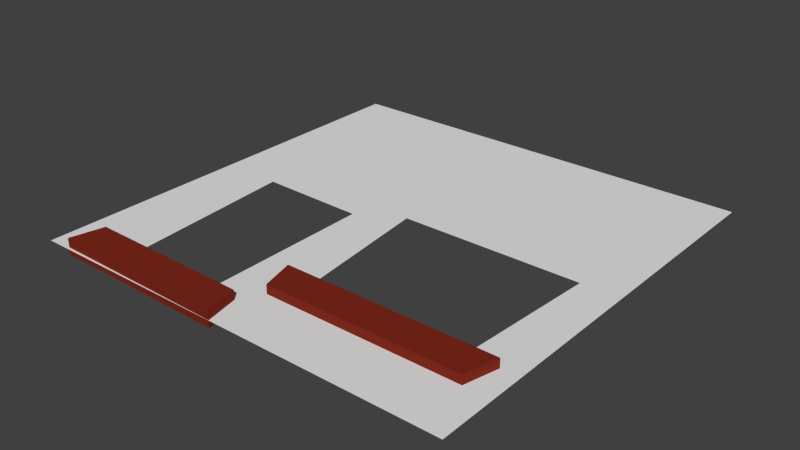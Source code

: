 # Source: room2.blend  (saved by Blender 2.76.0; exported with 4.5.12 LTS)
import bpy
from mathutils import Matrix  # noqa: F401  (used for matrix-valued properties, if any)

bpy.ops.wm.read_factory_settings(use_empty=True)
scene = bpy.context.scene
scene.name = 'Scene'

# ---- collections
col_collection_1 = bpy.data.collections.new('Collection 1'); scene.collection.children.link(col_collection_1)

# ---- materials (node trees are filled in below, after node groups)
mat_material_001 = bpy.data.materials.new('Material.001')
mat_material_001.alpha_threshold = 0.0
mat_material_001.use_transparent_shadow = False
mat_material_001.roughness = 0.5
mat_brickred = bpy.data.materials.new('BrickRed')
mat_brickred.alpha_threshold = 0.0
mat_brickred.use_transparent_shadow = False
mat_brickred.diffuse_color = (0.2159, 0.02315, 0.01229, 1.0)
mat_brickred.specular_color = (0.2159, 0.02315, 0.01229)
mat_brickred.roughness = 0.5

# ---- material node trees

# ---- world
world_world = bpy.data.worlds.new('World'); scene.world = world_world
world_world.color = (0.05088, 0.05088, 0.05088)
world_world.use_sun_shadow = False
world_world.sun_shadow_jitter_overblur = 0.0
world_world.cycles.sampling_method = 'MANUAL'
world_world.cycles.sample_map_resolution = 256

# ---- meshes
me_wallgeom = bpy.data.meshes.new('wallgeom')
me_wallgeom.from_pydata([(1.0, -1.0, 0.0), (1.0, 1.0, 0.0), (-1.0, 1.0, 0.0), (-0.7161, -0.03076, 0.0), (-0.2251, -0.04279, 0.0), (-0.02335, 0.07202, 0.0), (0.8208, 0.07173, 0.0), (0.77, -0.6968, 0.0), (-0.2177, -0.8273, 0.0), (-1.0, -1.0, 0.0), (0.068, -0.7059, 0.0), (-0.6537, -0.8334, 0.0)], [], [(0, 1, 2, 3, 4, 5, 6, 7), (8, 9, 0, 7, 10, 5, 4), (11, 3, 2, 9, 8)])
_uv = me_wallgeom.uv_layers.new(name='UVMap')
_uv.uv.foreach_set('vector', [0.9999, 9.998e-05, 0.9999, 0.9999, 0.0001021, 0.9999, 0.142, 0.4846, 0.3875, 0.4786, 0.4883, 0.536, 0.9103, 0.5359, 0.8849, 0.1516, 0.3912, 0.08644, 9.998e-05, 0.0001039, 0.9999, 9.998e-05, 0.8849, 0.1516, 0.534, 0.1471, 0.4883, 0.536, 0.3875, 0.4786, 0.1732, 0.08339, 0.142, 0.4846, 0.0001021, 0.9999, 9.998e-05, 0.0001039, 0.3912, 0.08644])
_ca = me_wallgeom.color_attributes.new('Col', 'BYTE_COLOR', 'CORNER')
_ca.data.foreach_set('color', [1.0, 1.0, 1.0, 1.0, 1.0, 1.0, 1.0, 1.0, 1.0, 1.0, 1.0, 1.0, 1.0, 1.0, 1.0, 1.0, 1.0, 1.0, 1.0, 1.0, 1.0, 1.0, 1.0, 1.0, 1.0, 1.0, 1.0, 1.0, 1.0, 1.0, 1.0, 1.0, 1.0, 1.0, 1.0, 1.0, 1.0, 1.0, 1.0, 1.0, 1.0, 1.0, 1.0, 1.0, 1.0, 1.0, 1.0, 1.0, 1.0, 1.0, 1.0, 1.0, 1.0, 1.0, 1.0, 1.0, 1.0, 1.0, 1.0, 1.0, 1.0, 1.0, 1.0, 1.0, 1.0, 1.0, 1.0, 1.0, 1.0, 1.0, 1.0, 1.0, 1.0, 1.0, 1.0, 1.0, 1.0, 1.0, 1.0, 1.0])
me_wallgeom.materials.append(mat_material_001)
me_wallgeom.use_remesh_preserve_volume = False
me_wallgeom.use_remesh_preserve_attributes = False
me_wallgeom.use_mirror_vertex_groups = False
me_wallgeom.update()
me_cube_004 = bpy.data.meshes.new('Cube.004')
me_cube_004.from_pydata([(-1.992, -0.4045, -0.1945), (-1.992, -0.4045, 0.1945), (-2.183, 0.4045, -0.1945), (-2.183, 0.4045, 0.1945), (2.003, -0.4069, -0.1945), (2.003, -0.4069, 0.1945), (2.172, 0.4069, -0.1945), (2.172, 0.4069, 0.1945)], [], [(1, 3, 2, 0), (3, 7, 6, 2), (7, 5, 4, 6), (5, 1, 0, 4), (0, 2, 6, 4), (5, 7, 3, 1)])
me_cube_004.materials.append(mat_brickred)
me_cube_004.use_remesh_preserve_volume = False
me_cube_004.use_remesh_preserve_attributes = False
me_cube_004.use_mirror_vertex_groups = False
me_cube_004.update()
me_cube_005 = bpy.data.meshes.new('Cube.005')
me_cube_005.from_pydata([(-1.992, -0.4045, -0.1945), (-1.992, -0.4045, 0.1945), (-2.183, 0.4045, -0.1945), (-2.183, 0.4045, 0.1945), (2.003, -0.4069, -0.1945), (2.003, -0.4069, 0.1945), (2.172, 0.4069, -0.1945), (2.172, 0.4069, 0.1945)], [], [(1, 3, 2, 0), (3, 7, 6, 2), (7, 5, 4, 6), (5, 1, 0, 4), (0, 2, 6, 4), (5, 7, 3, 1)])
me_cube_005.materials.append(mat_brickred)
me_cube_005.use_remesh_preserve_volume = False
me_cube_005.use_remesh_preserve_attributes = False
me_cube_005.use_mirror_vertex_groups = False
me_cube_005.update()

# ---- objects
ob_frontwall = bpy.data.objects.new('FrontWall', me_wallgeom)
ob_window_sill = bpy.data.objects.new('window_sill', me_cube_004)
ob_step = bpy.data.objects.new('step', me_cube_005)

# ---- transforms, parenting, visibility, modifiers, constraints
ob_frontwall.location = (0.01213, -0.04819, 0.0)
ob_frontwall.scale = (5.172, 5.172, 5.172)
ob_frontwall.lineart.crease_threshold = 0.0
ob_window_sill.parent = ob_frontwall
ob_window_sill.matrix_parent_inverse = Matrix(((0.1933, 0.0, 0.0, -0.002346), (0.0, 0.1933, 0.0, 0.009317), (0.0, 0.0, 0.1933, 0.0), (0.0, 0.0, 0.0, 1.0)))
ob_window_sill.location = (2.209, -3.464, 0.02185)
ob_window_sill.scale = (1.168, 1.0, 1.0)
ob_window_sill.lineart.crease_threshold = 0.0
ob_step.parent = ob_frontwall
ob_step.matrix_parent_inverse = Matrix(((0.1933, 0.0, 0.0, -0.002346), (0.0, 0.1933, 0.0, 0.009317), (0.0, 0.0, 0.1933, 0.0), (0.0, 0.0, 0.0, 1.0)))
ob_step.location = (-2.433, -4.781, 0.02185)
ob_step.rotation_euler = (0.0, -0.0, 3.127)
ob_step.lineart.crease_threshold = 0.0

# ---- collection membership
col_collection_1.objects.link(ob_frontwall)
col_collection_1.objects.link(ob_window_sill)
col_collection_1.objects.link(ob_step)

# ---- scene / render settings (as saved in the file)
scene.frame_start = 1; scene.frame_end = 250; scene.frame_set(1)
scene.render.engine = 'BLENDER_EEVEE_NEXT'
scene.render.resolution_percentage = 50
scene.render.dither_intensity = 0.0
scene.cycles.use_denoising = False
scene.cycles.samples = 10
scene.cycles.sampling_pattern = 'TABULATED_SOBOL'
scene.cycles.light_sampling_threshold = 0.0
scene.cycles.use_adaptive_sampling = False
scene.cycles.use_light_tree = False
scene.cycles.blur_glossy = 0.0
scene.cycles.pixel_filter_type = 'GAUSSIAN'
scene.cycles.sample_clamp_indirect = 0.0
scene.view_settings.view_transform = 'Standard'
bpy.context.view_layer.update()

# ---- added for rendering (the .blend has no active camera and no usable light): camera, sun
cam_auto = bpy.data.cameras.new('AutoCamera')
cam_auto.lens = 50.0
cam_auto.sensor_width = 36.0
cam_auto.clip_end = 1000.0
ob_auto_camera = bpy.data.objects.new('AutoCamera', cam_auto)
scene.collection.objects.link(ob_auto_camera)
ob_auto_camera.location = (13.553, -16.2972, 10.8545)
ob_auto_camera.rotation_euler = (1.09748, -7.21219e-08, 0.694738)
scene.camera = ob_auto_camera
light_auto_sun = bpy.data.lights.new('AutoSun', 'SUN')
light_auto_sun.energy = 3.0
light_auto_sun.angle = 0.0523599
ob_auto_sun = bpy.data.objects.new('AutoSun', light_auto_sun)
scene.collection.objects.link(ob_auto_sun)
ob_auto_sun.rotation_euler = (0.872665, 0.174533, 0.523599)
bpy.context.view_layer.update()
